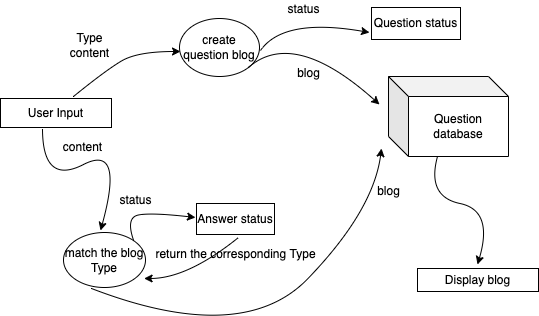

The diagram above was exported from draw.io. Its source (the exported page's mxGraphModel, read from the mxfile embedded in the PNG):
<mxGraphModel dx="728" dy="558" grid="0" gridSize="10" guides="1" tooltips="1" connect="1" arrows="1" fold="1" page="1" pageScale="1" pageWidth="827" pageHeight="1169" background="#ffffff" math="0" shadow="0">
  <root>
    <mxCell id="0" />
    <mxCell id="1" parent="0" />
    <mxCell id="xHE6ZBhbN2iH8nRvEhAd-1" value="User Input" style="rounded=0;whiteSpace=wrap;html=1;" vertex="1" parent="1">
      <mxGeometry x="43" y="200" width="111" height="29" as="geometry" />
    </mxCell>
    <mxCell id="xHE6ZBhbN2iH8nRvEhAd-2" value="" style="curved=1;endArrow=classic;html=1;rounded=0;" edge="1" parent="1">
      <mxGeometry width="50" height="50" relative="1" as="geometry">
        <mxPoint x="116" y="198" as="sourcePoint" />
        <mxPoint x="223" y="153" as="targetPoint" />
        <Array as="points">
          <mxPoint x="148" y="172" />
          <mxPoint x="180" y="153" />
        </Array>
      </mxGeometry>
    </mxCell>
    <mxCell id="xHE6ZBhbN2iH8nRvEhAd-4" value="Type&lt;br&gt;content" style="text;html=1;align=center;verticalAlign=middle;resizable=0;points=[];autosize=1;strokeColor=none;fillColor=none;" vertex="1" parent="1">
      <mxGeometry x="108" y="131" width="49" height="32" as="geometry" />
    </mxCell>
    <mxCell id="xHE6ZBhbN2iH8nRvEhAd-5" value="create question blog" style="ellipse;whiteSpace=wrap;html=1;" vertex="1" parent="1">
      <mxGeometry x="222" y="120" width="80" height="58" as="geometry" />
    </mxCell>
    <mxCell id="xHE6ZBhbN2iH8nRvEhAd-6" value="" style="curved=1;endArrow=classic;html=1;rounded=0;" edge="1" parent="1">
      <mxGeometry width="50" height="50" relative="1" as="geometry">
        <mxPoint x="303" y="152" as="sourcePoint" />
        <mxPoint x="412" y="134" as="targetPoint" />
        <Array as="points">
          <mxPoint x="326" y="119" />
        </Array>
      </mxGeometry>
    </mxCell>
    <mxCell id="xHE6ZBhbN2iH8nRvEhAd-8" value="Question status" style="rounded=0;whiteSpace=wrap;html=1;" vertex="1" parent="1">
      <mxGeometry x="414" y="109" width="89" height="32" as="geometry" />
    </mxCell>
    <mxCell id="xHE6ZBhbN2iH8nRvEhAd-9" value="status" style="text;html=1;align=center;verticalAlign=middle;resizable=0;points=[];autosize=1;strokeColor=none;fillColor=none;" vertex="1" parent="1">
      <mxGeometry x="325" y="102" width="42" height="18" as="geometry" />
    </mxCell>
    <mxCell id="xHE6ZBhbN2iH8nRvEhAd-10" value="" style="curved=1;endArrow=classic;html=1;rounded=0;exitX=1;exitY=1;exitDx=0;exitDy=0;" edge="1" parent="1" source="xHE6ZBhbN2iH8nRvEhAd-5">
      <mxGeometry width="50" height="50" relative="1" as="geometry">
        <mxPoint x="313" y="162" as="sourcePoint" />
        <mxPoint x="422" y="206" as="targetPoint" />
        <Array as="points">
          <mxPoint x="336" y="129" />
        </Array>
      </mxGeometry>
    </mxCell>
    <mxCell id="xHE6ZBhbN2iH8nRvEhAd-11" value="blog" style="text;html=1;align=center;verticalAlign=middle;resizable=0;points=[];autosize=1;strokeColor=none;fillColor=none;" vertex="1" parent="1">
      <mxGeometry x="334" y="166" width="33" height="18" as="geometry" />
    </mxCell>
    <mxCell id="xHE6ZBhbN2iH8nRvEhAd-12" value="Question database" style="shape=cube;whiteSpace=wrap;html=1;boundedLbl=1;backgroundOutline=1;darkOpacity=0.05;darkOpacity2=0.1;" vertex="1" parent="1">
      <mxGeometry x="431" y="178" width="120" height="80" as="geometry" />
    </mxCell>
    <mxCell id="xHE6ZBhbN2iH8nRvEhAd-13" value="" style="curved=1;endArrow=classic;html=1;rounded=0;" edge="1" parent="1" source="xHE6ZBhbN2iH8nRvEhAd-12">
      <mxGeometry width="50" height="50" relative="1" as="geometry">
        <mxPoint x="416" y="376" as="sourcePoint" />
        <mxPoint x="520" y="366" as="targetPoint" />
        <Array as="points">
          <mxPoint x="469" y="298" />
          <mxPoint x="536" y="312" />
        </Array>
      </mxGeometry>
    </mxCell>
    <mxCell id="xHE6ZBhbN2iH8nRvEhAd-14" value="Display blog" style="rounded=0;whiteSpace=wrap;html=1;" vertex="1" parent="1">
      <mxGeometry x="460" y="370" width="121" height="23" as="geometry" />
    </mxCell>
    <mxCell id="xHE6ZBhbN2iH8nRvEhAd-15" value="" style="curved=1;endArrow=classic;html=1;rounded=0;" edge="1" parent="1">
      <mxGeometry width="50" height="50" relative="1" as="geometry">
        <mxPoint x="85" y="230" as="sourcePoint" />
        <mxPoint x="143" y="332" as="targetPoint" />
        <Array as="points">
          <mxPoint x="85" y="287" />
          <mxPoint x="167" y="245" />
        </Array>
      </mxGeometry>
    </mxCell>
    <mxCell id="xHE6ZBhbN2iH8nRvEhAd-16" value="content" style="text;html=1;align=center;verticalAlign=middle;resizable=0;points=[];autosize=1;strokeColor=none;fillColor=none;" vertex="1" parent="1">
      <mxGeometry x="101" y="240" width="49" height="18" as="geometry" />
    </mxCell>
    <mxCell id="xHE6ZBhbN2iH8nRvEhAd-17" value="match the blog Type" style="ellipse;whiteSpace=wrap;html=1;" vertex="1" parent="1">
      <mxGeometry x="106" y="334" width="82" height="55" as="geometry" />
    </mxCell>
    <mxCell id="xHE6ZBhbN2iH8nRvEhAd-18" value="" style="curved=1;endArrow=classic;html=1;rounded=0;exitX=1;exitY=0;exitDx=0;exitDy=0;" edge="1" parent="1" source="xHE6ZBhbN2iH8nRvEhAd-17">
      <mxGeometry width="50" height="50" relative="1" as="geometry">
        <mxPoint x="416" y="369" as="sourcePoint" />
        <mxPoint x="238" y="319" as="targetPoint" />
        <Array as="points">
          <mxPoint x="168" y="319" />
          <mxPoint x="194" y="314" />
        </Array>
      </mxGeometry>
    </mxCell>
    <mxCell id="xHE6ZBhbN2iH8nRvEhAd-19" value="status" style="text;html=1;align=center;verticalAlign=middle;resizable=0;points=[];autosize=1;strokeColor=none;fillColor=none;" vertex="1" parent="1">
      <mxGeometry x="157" y="293" width="42" height="18" as="geometry" />
    </mxCell>
    <mxCell id="xHE6ZBhbN2iH8nRvEhAd-20" value="Answer status" style="rounded=0;whiteSpace=wrap;html=1;" vertex="1" parent="1">
      <mxGeometry x="239" y="305" width="78" height="31" as="geometry" />
    </mxCell>
    <mxCell id="xHE6ZBhbN2iH8nRvEhAd-21" value="" style="curved=1;endArrow=classic;html=1;rounded=0;entryX=0.983;entryY=0.836;entryDx=0;entryDy=0;entryPerimeter=0;" edge="1" parent="1" target="xHE6ZBhbN2iH8nRvEhAd-17">
      <mxGeometry width="50" height="50" relative="1" as="geometry">
        <mxPoint x="281" y="339" as="sourcePoint" />
        <mxPoint x="466" y="312" as="targetPoint" />
        <Array as="points">
          <mxPoint x="230" y="380" />
        </Array>
      </mxGeometry>
    </mxCell>
    <mxCell id="xHE6ZBhbN2iH8nRvEhAd-22" value="return the corresponding Type" style="text;html=1;align=center;verticalAlign=middle;resizable=0;points=[];autosize=1;strokeColor=none;fillColor=none;" vertex="1" parent="1">
      <mxGeometry x="193" y="347" width="170" height="18" as="geometry" />
    </mxCell>
    <mxCell id="xHE6ZBhbN2iH8nRvEhAd-23" value="" style="curved=1;endArrow=classic;html=1;rounded=0;" edge="1" parent="1">
      <mxGeometry width="50" height="50" relative="1" as="geometry">
        <mxPoint x="134" y="390" as="sourcePoint" />
        <mxPoint x="424" y="250" as="targetPoint" />
        <Array as="points">
          <mxPoint x="285" y="448" />
          <mxPoint x="416" y="312" />
        </Array>
      </mxGeometry>
    </mxCell>
    <mxCell id="xHE6ZBhbN2iH8nRvEhAd-24" value="blog" style="text;html=1;align=center;verticalAlign=middle;resizable=0;points=[];autosize=1;strokeColor=none;fillColor=none;" vertex="1" parent="1">
      <mxGeometry x="414" y="284" width="33" height="18" as="geometry" />
    </mxCell>
  </root>
</mxGraphModel>